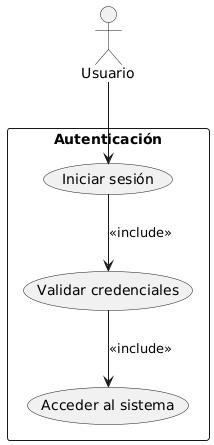

The diagram above was rendered by PlantUML. Its source (embedded in the PNG):
@startuml
actor Usuario

rectangle "Autenticación" {
  usecase "Iniciar sesión" as UC1
  usecase "Validar credenciales" as UC2
  usecase "Acceder al sistema" as UC3
}

Usuario --> UC1
UC1 --> UC2 : <<include>>
UC2 --> UC3 : <<include>>
@enduml